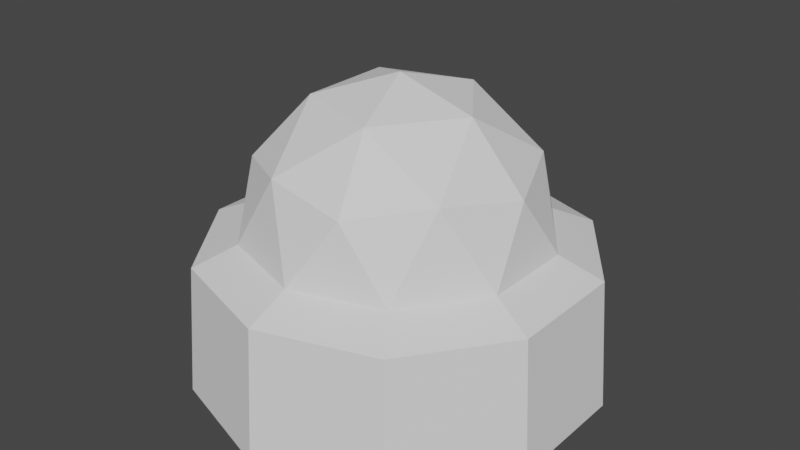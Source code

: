 # Source: turret.blend  (saved by Blender 2.80.41; exported with 4.5.12 LTS)
import bpy
from mathutils import Matrix  # noqa: F401  (used for matrix-valued properties, if any)

bpy.ops.wm.read_factory_settings(use_empty=True)
scene = bpy.context.scene
scene.name = 'Scene'

# ---- collections
col_collection = bpy.data.collections.new('Collection'); scene.collection.children.link(col_collection)

# ---- world
world_world = bpy.data.worlds.new('World'); scene.world = world_world
world_world.use_nodes = True; world_world.node_tree.nodes.clear()
_N = world_world.node_tree.nodes; _L = world_world.node_tree.links
n0 = _N.new('ShaderNodeOutputWorld'); n0.name = 'World Output'; n0.location = (300, 300)
n1 = _N.new('ShaderNodeBackground'); n1.name = 'Background'; n1.location = (10, 300)
n1.inputs[0].default_value = (0.05088, 0.05088, 0.05088, 1.0)
_L.new(n1.outputs[0], n0.inputs[0])
n0.is_active_output = True
world_world.color = (0.05088, 0.05088, 0.05088)
world_world.use_sun_shadow = False
world_world.sun_shadow_jitter_overblur = 0.0

# ---- meshes
me_icosphere = bpy.data.meshes.new('Icosphere')
me_icosphere.from_pydata([(-0.7931, 1.092, -0.5347), (0.0, -1.287, 0.3319), (-0.7564, -1.041, 0.3319), (0.0, 1.287, 0.3319), (1.224, 0.3977, 0.3319), (-0.7564, 1.041, 0.3319), (0.2764, -0.8506, 0.9027), (-0.7236, -0.5257, 0.9027), (-0.7236, 0.5257, 0.9027), (0.2764, 0.8506, 0.9027), (0.8944, 0.0, 0.9027), (0.0, 0.0, 1.456), (-0.7931, -1.092, -0.5347), (1.011e-09, 1.349, -0.5347), (1.283, -0.4169, -0.5347), (0.7564, -1.041, 0.3319), (-1.283, -0.4169, -0.5347), (0.7931, -1.092, -0.5347), (-1.224, -0.3977, 0.3319), (1.224, -0.3977, 0.3319), (0.7564, 1.041, 0.3319), (-1.224, 0.3977, 0.3319), (0.9511, -0.309, 0.4555), (0.9511, 0.309, 0.4555), (0.0, -1.0, 0.4555), (0.5878, -0.809, 0.4555), (-0.9511, -0.309, 0.4555), (-0.5878, -0.809, 0.4555), (-0.5878, 0.809, 0.4555), (-0.9511, 0.309, 0.4555), (0.5878, 0.809, 0.4555), (0.0, 1.0, 0.4555), (0.6882, -0.5, 0.9813), (-0.2629, -0.809, 0.9813), (-0.8506, 0.0, 0.9813), (-0.2629, 0.809, 0.9813), (0.6882, 0.5, 0.9813), (0.1625, -0.5, 1.306), (0.5257, 0.0, 1.306), (-0.4253, -0.309, 1.306), (-0.4253, 0.309, 1.306), (0.1625, 0.5, 1.306), (1.283, 0.4169, -0.5347), (-1.283, 0.4169, -0.5347), (1.011e-09, -1.349, -0.5347), (0.7931, 1.092, -0.5347)], [], [(21, 5, 0, 43), (14, 17, 44, 12, 16, 43, 0, 13, 45, 42), (24, 27, 2, 1), (29, 28, 5, 21), (18, 21, 43, 16), (3, 20, 45, 13), (25, 24, 1, 15), (1, 2, 12, 44), (27, 26, 18, 2), (6, 32, 37), (7, 33, 39), (8, 34, 40), (9, 35, 41), (10, 36, 38), (38, 41, 11), (38, 36, 41), (36, 9, 41), (41, 40, 11), (41, 35, 40), (35, 8, 40), (40, 39, 11), (40, 34, 39), (34, 7, 39), (39, 37, 11), (39, 33, 37), (33, 6, 37), (37, 38, 11), (37, 32, 38), (32, 10, 38), (23, 36, 10), (23, 30, 36), (30, 9, 36), (31, 35, 9), (31, 28, 35), (28, 8, 35), (29, 34, 8), (29, 26, 34), (26, 7, 34), (27, 33, 7), (27, 24, 33), (24, 6, 33), (25, 32, 6), (25, 22, 32), (22, 10, 32), (30, 31, 9), (28, 31, 3, 5), (30, 23, 4, 20), (28, 29, 8), (23, 22, 19, 4), (26, 29, 21, 18), (26, 27, 7), (31, 30, 20, 3), (5, 3, 13, 0), (24, 25, 6), (22, 23, 10), (15, 1, 44, 17), (2, 18, 16, 12), (4, 19, 14, 42), (19, 15, 17, 14), (20, 4, 42, 45), (22, 25, 15, 19)])
_uv = me_icosphere.uv_layers.new(name='UVMap')
_uv.uv.foreach_set('vector', [0.8399, 0.9109, 0.8363, 0.9061, 0.8411, 0.9042, 0.8426, 0.9066, 0.8487, 0.8989, 0.8503, 0.9013, 0.8501, 0.9042, 0.8482, 0.9066, 0.8454, 0.9076, 0.8426, 0.9066, 0.8411, 0.9042, 0.8412, 0.9012, 0.843, 0.8988, 0.8459, 0.898, 0.8586, 0.9068, 0.8536, 0.9136, 0.8515, 0.9106, 0.8551, 0.9056, 0.8378, 0.9139, 0.8328, 0.9071, 0.8363, 0.9061, 0.8399, 0.9109, 0.8458, 0.9127, 0.8399, 0.9109, 0.8426, 0.9066, 0.8454, 0.9076, 0.8362, 0.8999, 0.8397, 0.8949, 0.843, 0.8988, 0.8412, 0.9012, 0.8586, 0.8984, 0.8586, 0.9068, 0.8551, 0.9056, 0.8551, 0.8994, 0.8551, 0.9056, 0.8515, 0.9106, 0.8482, 0.9066, 0.8501, 0.9042, 0.8536, 0.9136, 0.8458, 0.9163, 0.8458, 0.9127, 0.8515, 0.9106, 0.7752, 0.895, 0.7811, 0.8959, 0.7769, 0.9001, 0.7683, 0.9045, 0.771, 0.8992, 0.7737, 0.9045, 0.7752, 0.914, 0.771, 0.9098, 0.7769, 0.9088, 0.7864, 0.9104, 0.7811, 0.9131, 0.782, 0.9072, 0.7864, 0.8986, 0.7873, 0.9045, 0.782, 0.9018, 0.782, 0.9018, 0.782, 0.9072, 0.7783, 0.9045, 0.782, 0.9018, 0.7873, 0.9045, 0.782, 0.9072, 0.7873, 0.9045, 0.7864, 0.9104, 0.782, 0.9072, 0.782, 0.9072, 0.7769, 0.9088, 0.7783, 0.9045, 0.782, 0.9072, 0.7811, 0.9131, 0.7769, 0.9088, 0.7811, 0.9131, 0.7752, 0.914, 0.7769, 0.9088, 0.7769, 0.9088, 0.7737, 0.9045, 0.7783, 0.9045, 0.7769, 0.9088, 0.771, 0.9098, 0.7737, 0.9045, 0.771, 0.9098, 0.7683, 0.9045, 0.7737, 0.9045, 0.7737, 0.9045, 0.7769, 0.9001, 0.7783, 0.9045, 0.7737, 0.9045, 0.771, 0.8992, 0.7769, 0.9001, 0.771, 0.8992, 0.7752, 0.895, 0.7769, 0.9001, 0.7769, 0.9001, 0.782, 0.9018, 0.7783, 0.9045, 0.7769, 0.9001, 0.7811, 0.8959, 0.782, 0.9018, 0.7811, 0.8959, 0.7864, 0.8986, 0.782, 0.9018, 0.794, 0.8994, 0.7873, 0.9045, 0.7864, 0.8986, 0.794, 0.8994, 0.794, 0.9096, 0.7873, 0.9045, 0.794, 0.9096, 0.7864, 0.9104, 0.7873, 0.9045, 0.788, 0.9179, 0.7811, 0.9131, 0.7864, 0.9104, 0.788, 0.9179, 0.7783, 0.9211, 0.7811, 0.9131, 0.7783, 0.9211, 0.7752, 0.914, 0.7811, 0.9131, 0.7685, 0.9179, 0.771, 0.9098, 0.7752, 0.914, 0.7685, 0.9179, 0.7625, 0.9096, 0.771, 0.9098, 0.7625, 0.9096, 0.7683, 0.9045, 0.771, 0.9098, 0.7625, 0.8994, 0.771, 0.8992, 0.7683, 0.9045, 0.7625, 0.8994, 0.7685, 0.8911, 0.771, 0.8992, 0.7685, 0.8911, 0.7752, 0.895, 0.771, 0.8992, 0.7783, 0.8879, 0.7811, 0.8959, 0.7752, 0.895, 0.7783, 0.8879, 0.788, 0.8911, 0.7811, 0.8959, 0.788, 0.8911, 0.7864, 0.8986, 0.7811, 0.8959, 0.794, 0.9096, 0.788, 0.9179, 0.7864, 0.9104, 0.8328, 0.9071, 0.8327, 0.8987, 0.8362, 0.8999, 0.8363, 0.9061, 0.8376, 0.8919, 0.8456, 0.8892, 0.8455, 0.8928, 0.8397, 0.8949, 0.7783, 0.9211, 0.7685, 0.9179, 0.7752, 0.914, 0.8456, 0.8892, 0.8536, 0.8916, 0.8514, 0.8946, 0.8455, 0.8928, 0.8458, 0.9163, 0.8378, 0.9139, 0.8399, 0.9109, 0.8458, 0.9127, 0.7625, 0.9096, 0.7625, 0.8994, 0.7683, 0.9045, 0.8327, 0.8987, 0.8376, 0.8919, 0.8397, 0.8949, 0.8362, 0.8999, 0.8363, 0.9061, 0.8362, 0.8999, 0.8412, 0.9012, 0.8411, 0.9042, 0.7685, 0.8911, 0.7783, 0.8879, 0.7752, 0.895, 0.788, 0.8911, 0.794, 0.8994, 0.7864, 0.8986, 0.8551, 0.8994, 0.8551, 0.9056, 0.8501, 0.9042, 0.8503, 0.9013, 0.8515, 0.9106, 0.8458, 0.9127, 0.8454, 0.9076, 0.8482, 0.9066, 0.8455, 0.8928, 0.8514, 0.8946, 0.8487, 0.8989, 0.8459, 0.898, 0.8514, 0.8946, 0.8551, 0.8994, 0.8503, 0.9013, 0.8487, 0.8989, 0.8397, 0.8949, 0.8455, 0.8928, 0.8459, 0.898, 0.843, 0.8988, 0.8536, 0.8916, 0.8586, 0.8984, 0.8551, 0.8994, 0.8514, 0.8946])
me_icosphere.use_remesh_preserve_volume = False
me_icosphere.use_remesh_preserve_attributes = False
me_icosphere.use_mirror_vertex_groups = False
me_icosphere.update()

# ---- objects
ob_icosphere = bpy.data.objects.new('Icosphere', me_icosphere)

# ---- transforms, parenting, visibility, modifiers, constraints
ob_icosphere.location = (0.0, 0.0, 0.0)
ob_icosphere.lineart.crease_threshold = 0.0

# ---- collection membership
col_collection.objects.link(ob_icosphere)

# ---- scene / render settings (as saved in the file)
scene.frame_start = 1; scene.frame_end = 250; scene.frame_set(11)
scene.render.engine = 'BLENDER_EEVEE_NEXT'
scene.render.motion_blur_shutter = 1.0
scene.cycles.use_denoising = False
scene.cycles.samples = 128
scene.cycles.sampling_pattern = 'TABULATED_SOBOL'
scene.cycles.use_adaptive_sampling = False
scene.cycles.use_light_tree = False
scene.view_settings.view_transform = 'Filmic'
bpy.context.view_layer.update()

# ---- added for rendering (the .blend has no active camera and no usable light): camera, sun
cam_auto = bpy.data.cameras.new('AutoCamera')
cam_auto.lens = 50.0
cam_auto.sensor_width = 36.0
cam_auto.clip_end = 1000.0
ob_auto_camera = bpy.data.objects.new('AutoCamera', cam_auto)
scene.collection.objects.link(ob_auto_camera)
ob_auto_camera.location = (3.90679, -4.68815, 3.58587)
ob_auto_camera.rotation_euler = (1.09748, -7.21219e-08, 0.694738)
scene.camera = ob_auto_camera
light_auto_sun = bpy.data.lights.new('AutoSun', 'SUN')
light_auto_sun.energy = 3.0
light_auto_sun.angle = 0.0523599
ob_auto_sun = bpy.data.objects.new('AutoSun', light_auto_sun)
scene.collection.objects.link(ob_auto_sun)
ob_auto_sun.rotation_euler = (0.872665, 0.174533, 0.523599)
bpy.context.view_layer.update()
